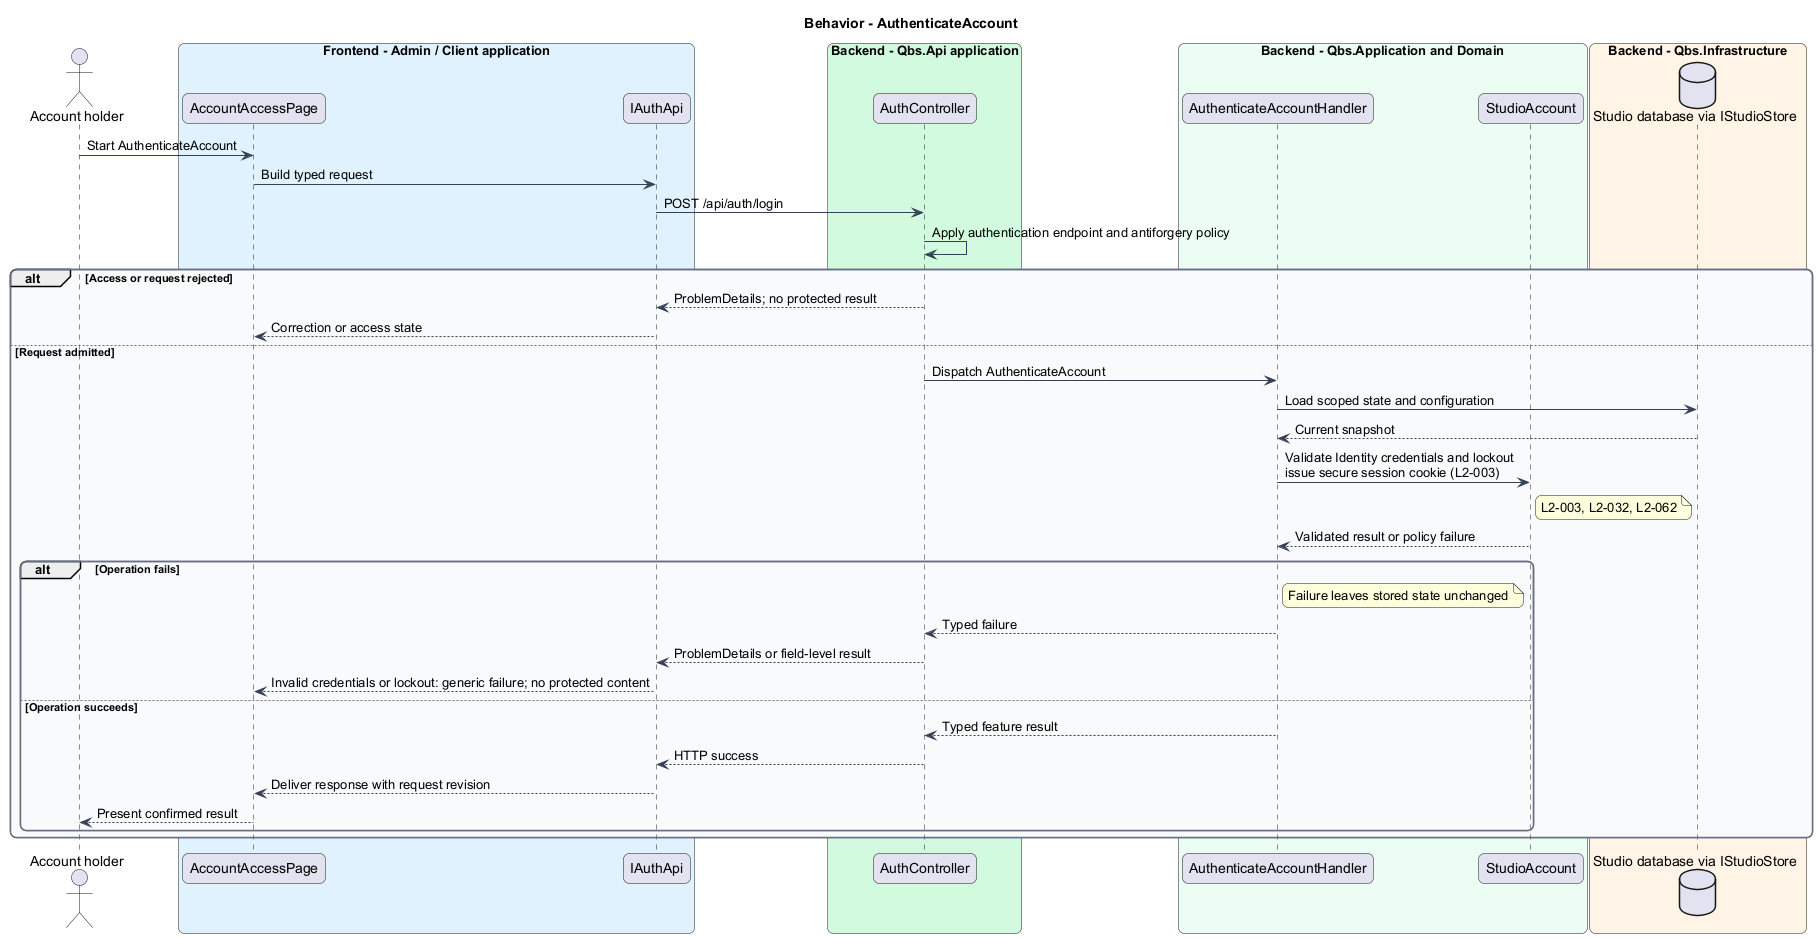

The diagram above was rendered by PlantUML. Its source (embedded in the PNG):
@startuml
skinparam backgroundColor #FFFFFF
skinparam shadowing false
skinparam roundcorner 12
skinparam defaultFontName Arial
skinparam ArrowColor #344054
skinparam rectangle {
  BorderColor #344054
  FontColor #101828
}
skinparam package {
  BorderColor #667085
  FontColor #101828
  BackgroundColor #F9FAFB
}
title Behavior - AuthenticateAccount
actor "Account holder" as actor
box "Frontend - Admin / Client application" #E0F2FE
 participant "AccountAccessPage" as page
 participant "IAuthApi" as client
end box
box "Backend - Qbs.Api application" #D1FADF
 participant "AuthController" as controller
end box
box "Backend - Qbs.Application and Domain" #ECFDF3
 participant "AuthenticateAccountHandler" as handler
 participant "StudioAccount" as entity
end box
box "Backend - Qbs.Infrastructure" #FFF4E5
 database "Studio database via IStudioStore" as db
end box
actor -> page : Start AuthenticateAccount
page -> client : Build typed request
client -> controller : POST /api/auth/login
controller -> controller : Apply authentication endpoint and antiforgery policy
alt Access or request rejected
controller --> client : ProblemDetails; no protected result
client --> page : Correction or access state
else Request admitted
controller -> handler : Dispatch AuthenticateAccount
handler -> db : Load scoped state and configuration
db --> handler : Current snapshot
handler -> entity : Validate Identity credentials and lockout\nissue secure session cookie (L2-003)
note right of entity
L2-003, L2-032, L2-062
end note
entity --> handler : Validated result or policy failure
alt Operation fails
note right of handler : Failure leaves stored state unchanged
handler --> controller : Typed failure
controller --> client : ProblemDetails or field-level result
client --> page : Invalid credentials or lockout: generic failure; no protected content
else Operation succeeds
handler --> controller : Typed feature result
controller --> client : HTTP success
client --> page : Deliver response with request revision
page --> actor : Present confirmed result
end
end
@enduml